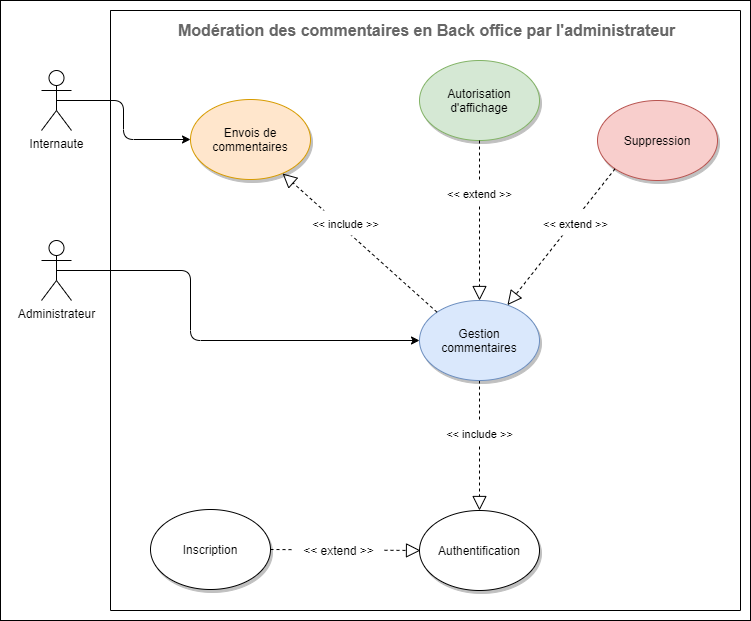

The diagram above was exported from draw.io. Its source (the exported page's mxGraphModel, read from the mxfile embedded in the PNG):
<mxGraphModel dx="1090" dy="1709" grid="1" gridSize="10" guides="1" tooltips="1" connect="1" arrows="1" fold="1" page="1" pageScale="1" pageWidth="827" pageHeight="1169" math="0" shadow="0">
  <root>
    <mxCell id="0" />
    <mxCell id="1" parent="0" />
    <mxCell id="WG0vmA7GrmN-rocCWLWq-1" value="" style="rounded=0;whiteSpace=wrap;html=1;fillColor=none;" parent="1" vertex="1">
      <mxGeometry x="230" y="-210" width="750" height="620" as="geometry" />
    </mxCell>
    <mxCell id="WG0vmA7GrmN-rocCWLWq-2" value="" style="shape=folder;fontStyle=1;spacingTop=10;tabWidth=40;tabHeight=0;tabPosition=left;html=1;" parent="1" vertex="1">
      <mxGeometry x="340" y="-200" width="630" height="600" as="geometry" />
    </mxCell>
    <mxCell id="WG0vmA7GrmN-rocCWLWq-3" style="edgeStyle=orthogonalEdgeStyle;rounded=1;orthogonalLoop=1;jettySize=auto;html=1;exitX=0.5;exitY=0.5;exitDx=0;exitDy=0;exitPerimeter=0;shadow=0;" parent="1" source="WG0vmA7GrmN-rocCWLWq-4" target="WG0vmA7GrmN-rocCWLWq-8" edge="1">
      <mxGeometry relative="1" as="geometry">
        <Array as="points">
          <mxPoint x="420" y="60" />
          <mxPoint x="420" y="130" />
        </Array>
      </mxGeometry>
    </mxCell>
    <mxCell id="WG0vmA7GrmN-rocCWLWq-4" value="Administrateur" style="shape=umlActor;verticalLabelPosition=bottom;verticalAlign=top;html=1;" parent="1" vertex="1">
      <mxGeometry x="271" y="30" width="30" height="60" as="geometry" />
    </mxCell>
    <mxCell id="WG0vmA7GrmN-rocCWLWq-5" value="Autorisation d'affichage" style="ellipse;whiteSpace=wrap;html=1;fillColor=#d5e8d4;strokeColor=#82b366;shadow=1;" parent="1" vertex="1">
      <mxGeometry x="649" y="-150" width="120" height="80" as="geometry" />
    </mxCell>
    <mxCell id="WG0vmA7GrmN-rocCWLWq-6" value="" style="endArrow=block;dashed=1;endFill=0;endSize=12;html=1;exitX=0.5;exitY=1;exitDx=0;exitDy=0;" parent="1" source="WG0vmA7GrmN-rocCWLWq-8" target="WG0vmA7GrmN-rocCWLWq-9" edge="1">
      <mxGeometry width="160" relative="1" as="geometry">
        <mxPoint x="620" y="90" as="sourcePoint" />
        <mxPoint x="710" y="90" as="targetPoint" />
      </mxGeometry>
    </mxCell>
    <mxCell id="WG0vmA7GrmN-rocCWLWq-7" value="&lt;div&gt;&lt;font style=&quot;font-size: 16px&quot; color=&quot;#666666&quot;&gt;&lt;b&gt;Modération des commentaires en Back office par l'administrateur&lt;/b&gt;&lt;/font&gt;&lt;/div&gt;" style="text;html=1;align=left;" parent="1" vertex="1">
      <mxGeometry x="405.58000000000004" y="-196" width="498.84" height="30" as="geometry" />
    </mxCell>
    <mxCell id="WG0vmA7GrmN-rocCWLWq-8" value="Gestion commentaires" style="ellipse;whiteSpace=wrap;html=1;fillColor=#dae8fc;strokeColor=#6c8ebf;shadow=1;" parent="1" vertex="1">
      <mxGeometry x="649" y="90" width="120" height="80" as="geometry" />
    </mxCell>
    <mxCell id="WG0vmA7GrmN-rocCWLWq-9" value="Authentification" style="ellipse;whiteSpace=wrap;html=1;shadow=1;" parent="1" vertex="1">
      <mxGeometry x="649" y="300" width="120" height="80" as="geometry" />
    </mxCell>
    <mxCell id="WG0vmA7GrmN-rocCWLWq-10" value="Suppression" style="ellipse;whiteSpace=wrap;html=1;shadow=1;fillColor=#f8cecc;strokeColor=#b85450;" parent="1" vertex="1">
      <mxGeometry x="827" y="-110" width="120" height="80" as="geometry" />
    </mxCell>
    <mxCell id="WG0vmA7GrmN-rocCWLWq-13" value="" style="endArrow=block;dashed=1;endFill=0;endSize=12;html=1;exitX=0;exitY=1;exitDx=0;exitDy=0;" parent="1" source="WG0vmA7GrmN-rocCWLWq-10" target="WG0vmA7GrmN-rocCWLWq-8" edge="1">
      <mxGeometry width="160" relative="1" as="geometry">
        <mxPoint x="709" y="90" as="sourcePoint" />
        <mxPoint x="761.4264068711927" y="111.71572875253787" as="targetPoint" />
        <Array as="points" />
      </mxGeometry>
    </mxCell>
    <mxCell id="WG0vmA7GrmN-rocCWLWq-14" value="" style="endArrow=block;dashed=1;endFill=0;endSize=12;html=1;exitX=0.5;exitY=1;exitDx=0;exitDy=0;entryX=0.5;entryY=0;entryDx=0;entryDy=0;" parent="1" source="WG0vmA7GrmN-rocCWLWq-5" target="WG0vmA7GrmN-rocCWLWq-8" edge="1">
      <mxGeometry width="160" relative="1" as="geometry">
        <mxPoint x="837.5735931288073" y="3.2842712474616746" as="sourcePoint" />
        <mxPoint x="709" y="-70" as="targetPoint" />
        <Array as="points" />
      </mxGeometry>
    </mxCell>
    <mxCell id="WG0vmA7GrmN-rocCWLWq-16" value="&lt;font style=&quot;font-size: 11px&quot;&gt;&amp;lt;&amp;lt; extend &amp;gt;&amp;gt;&lt;/font&gt;" style="text;html=1;align=center;fillColor=#ffffff;" parent="1" vertex="1">
      <mxGeometry x="760" width="90" height="25" as="geometry" />
    </mxCell>
    <mxCell id="WG0vmA7GrmN-rocCWLWq-17" value="&lt;font style=&quot;font-size: 11px&quot;&gt;&amp;lt;&amp;lt; extend &amp;gt;&amp;gt;&lt;/font&gt;" style="text;html=1;align=center;fillColor=#ffffff;" parent="1" vertex="1">
      <mxGeometry x="664" y="-30" width="90" height="25" as="geometry" />
    </mxCell>
    <mxCell id="WG0vmA7GrmN-rocCWLWq-18" value="Inscription" style="ellipse;whiteSpace=wrap;html=1;shadow=1;" parent="1" vertex="1">
      <mxGeometry x="380" y="299" width="120" height="80" as="geometry" />
    </mxCell>
    <mxCell id="WG0vmA7GrmN-rocCWLWq-19" value="" style="endArrow=block;dashed=1;endFill=0;endSize=12;html=1;exitX=1;exitY=0.5;exitDx=0;exitDy=0;" parent="1" source="WG0vmA7GrmN-rocCWLWq-18" edge="1">
      <mxGeometry width="160" relative="1" as="geometry">
        <mxPoint x="540" y="340" as="sourcePoint" />
        <mxPoint x="650" y="340" as="targetPoint" />
      </mxGeometry>
    </mxCell>
    <mxCell id="WG0vmA7GrmN-rocCWLWq-20" value="&amp;lt;&amp;lt; extend &amp;gt;&amp;gt;" style="text;html=1;align=center;fillColor=#ffffff;" parent="1" vertex="1">
      <mxGeometry x="523" y="326.5" width="89" height="25" as="geometry" />
    </mxCell>
    <mxCell id="WG0vmA7GrmN-rocCWLWq-21" value="&lt;font style=&quot;font-size: 11px&quot;&gt;&amp;lt;&amp;lt; include &amp;gt;&amp;gt;&lt;/font&gt;" style="text;html=1;align=center;fillColor=#ffffff;" parent="1" vertex="1">
      <mxGeometry x="664" y="210" width="90" height="25" as="geometry" />
    </mxCell>
    <mxCell id="HvsTov2m01bvSGbzCW41-17" value="Internaute" style="shape=umlActor;verticalLabelPosition=bottom;verticalAlign=top;html=1;" parent="1" vertex="1">
      <mxGeometry x="271" y="-140" width="30" height="60" as="geometry" />
    </mxCell>
    <mxCell id="HvsTov2m01bvSGbzCW41-18" style="edgeStyle=orthogonalEdgeStyle;rounded=1;orthogonalLoop=1;jettySize=auto;html=1;exitX=0.5;exitY=0.5;exitDx=0;exitDy=0;exitPerimeter=0;shadow=0;entryX=0;entryY=0.5;entryDx=0;entryDy=0;" parent="1" target="HvsTov2m01bvSGbzCW41-19" edge="1">
      <mxGeometry relative="1" as="geometry">
        <Array as="points" />
        <mxPoint x="286" y="-110" as="sourcePoint" />
        <mxPoint x="430" y="-110" as="targetPoint" />
      </mxGeometry>
    </mxCell>
    <mxCell id="HvsTov2m01bvSGbzCW41-19" value="Envois de commentaires" style="ellipse;whiteSpace=wrap;html=1;fillColor=#ffe6cc;strokeColor=#d79b00;shadow=1;" parent="1" vertex="1">
      <mxGeometry x="420" y="-111" width="120" height="80" as="geometry" />
    </mxCell>
    <mxCell id="HvsTov2m01bvSGbzCW41-22" value="" style="endArrow=block;dashed=1;endFill=0;endSize=12;html=1;entryX=0.767;entryY=0.925;entryDx=0;entryDy=0;exitX=0;exitY=0;exitDx=0;exitDy=0;entryPerimeter=0;" parent="1" source="WG0vmA7GrmN-rocCWLWq-8" target="HvsTov2m01bvSGbzCW41-19" edge="1">
      <mxGeometry width="160" relative="1" as="geometry">
        <mxPoint x="630.5799999999999" y="-10" as="sourcePoint" />
        <mxPoint x="459.58" y="-10" as="targetPoint" />
      </mxGeometry>
    </mxCell>
    <mxCell id="HvsTov2m01bvSGbzCW41-23" value="&lt;font style=&quot;font-size: 11px&quot;&gt;&amp;lt;&amp;lt; include &amp;gt;&amp;gt;&lt;/font&gt;" style="text;html=1;align=center;fillColor=#ffffff;" parent="1" vertex="1">
      <mxGeometry x="530" width="90" height="25" as="geometry" />
    </mxCell>
  </root>
</mxGraphModel>